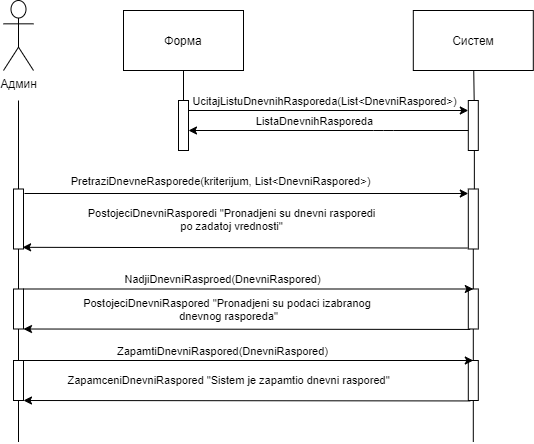

The diagram above was exported from draw.io. Its source (the exported page's mxGraphModel, read from the mxfile embedded in the PNG):
<mxGraphModel dx="700" dy="691" grid="1" gridSize="10" guides="1" tooltips="1" connect="1" arrows="1" fold="1" page="1" pageScale="1" pageWidth="827" pageHeight="1169" math="0" shadow="0">
  <root>
    <mxCell id="0" />
    <mxCell id="1" parent="0" />
    <mxCell id="APO4X-OI9HROKfMIC7Zv-1" value="Админ" style="shape=umlActor;verticalLabelPosition=bottom;verticalAlign=top;html=1;" vertex="1" parent="1">
      <mxGeometry x="270" y="110" width="30" height="70" as="geometry" />
    </mxCell>
    <mxCell id="APO4X-OI9HROKfMIC7Zv-2" value="" style="points=[];perimeter=orthogonalPerimeter;rounded=0;shadow=0;strokeWidth=1;" vertex="1" parent="1">
      <mxGeometry x="280" y="298.5" width="10" height="60" as="geometry" />
    </mxCell>
    <mxCell id="APO4X-OI9HROKfMIC7Zv-3" value="" style="endArrow=none;html=1;" edge="1" parent="1" source="APO4X-OI9HROKfMIC7Zv-2">
      <mxGeometry width="50" height="50" relative="1" as="geometry">
        <mxPoint x="290" y="390" as="sourcePoint" />
        <mxPoint x="285" y="210" as="targetPoint" />
      </mxGeometry>
    </mxCell>
    <mxCell id="APO4X-OI9HROKfMIC7Zv-4" value="" style="endArrow=none;html=1;" edge="1" parent="1" source="APO4X-OI9HROKfMIC7Zv-9" target="APO4X-OI9HROKfMIC7Zv-2">
      <mxGeometry width="50" height="50" relative="1" as="geometry">
        <mxPoint x="285" y="368.5" as="sourcePoint" />
        <mxPoint x="320" y="458.5" as="targetPoint" />
      </mxGeometry>
    </mxCell>
    <mxCell id="APO4X-OI9HROKfMIC7Zv-5" value="Систем" style="rounded=0;whiteSpace=wrap;html=1;" vertex="1" parent="1">
      <mxGeometry x="679.8" y="120" width="120" height="60" as="geometry" />
    </mxCell>
    <mxCell id="APO4X-OI9HROKfMIC7Zv-6" value="" style="points=[];perimeter=orthogonalPerimeter;rounded=0;shadow=0;strokeWidth=1;" vertex="1" parent="1">
      <mxGeometry x="734.8" y="298.5" width="10" height="60" as="geometry" />
    </mxCell>
    <mxCell id="APO4X-OI9HROKfMIC7Zv-7" value="" style="endArrow=none;html=1;" edge="1" parent="1" target="APO4X-OI9HROKfMIC7Zv-5">
      <mxGeometry width="50" height="50" relative="1" as="geometry">
        <mxPoint x="740.69" y="211" as="sourcePoint" />
        <mxPoint x="739.8" y="210" as="targetPoint" />
      </mxGeometry>
    </mxCell>
    <mxCell id="APO4X-OI9HROKfMIC7Zv-8" value="" style="endArrow=none;html=1;" edge="1" parent="1" source="APO4X-OI9HROKfMIC7Zv-11" target="APO4X-OI9HROKfMIC7Zv-6">
      <mxGeometry width="50" height="50" relative="1" as="geometry">
        <mxPoint x="739.8" y="368.5" as="sourcePoint" />
        <mxPoint x="734.8" y="468.5" as="targetPoint" />
      </mxGeometry>
    </mxCell>
    <mxCell id="APO4X-OI9HROKfMIC7Zv-9" value="" style="points=[];perimeter=orthogonalPerimeter;rounded=0;shadow=0;strokeWidth=1;" vertex="1" parent="1">
      <mxGeometry x="280" y="398.5" width="10" height="40" as="geometry" />
    </mxCell>
    <mxCell id="APO4X-OI9HROKfMIC7Zv-10" value="" style="endArrow=none;html=1;" edge="1" parent="1" target="APO4X-OI9HROKfMIC7Zv-9">
      <mxGeometry width="50" height="50" relative="1" as="geometry">
        <mxPoint x="285" y="480" as="sourcePoint" />
        <mxPoint x="320" y="558.5" as="targetPoint" />
      </mxGeometry>
    </mxCell>
    <mxCell id="APO4X-OI9HROKfMIC7Zv-11" value="" style="points=[];perimeter=orthogonalPerimeter;rounded=0;shadow=0;strokeWidth=1;" vertex="1" parent="1">
      <mxGeometry x="734.8" y="398.5" width="10" height="40" as="geometry" />
    </mxCell>
    <mxCell id="APO4X-OI9HROKfMIC7Zv-12" value="" style="endArrow=none;html=1;" edge="1" parent="1" target="APO4X-OI9HROKfMIC7Zv-11">
      <mxGeometry width="50" height="50" relative="1" as="geometry">
        <mxPoint x="739.8" y="480" as="sourcePoint" />
        <mxPoint x="734.8" y="568.5" as="targetPoint" />
      </mxGeometry>
    </mxCell>
    <mxCell id="APO4X-OI9HROKfMIC7Zv-13" value="" style="endArrow=classic;html=1;exitX=1.1;exitY=0.075;exitDx=0;exitDy=0;exitPerimeter=0;" edge="1" parent="1" source="APO4X-OI9HROKfMIC7Zv-2" target="APO4X-OI9HROKfMIC7Zv-6">
      <mxGeometry width="50" height="50" relative="1" as="geometry">
        <mxPoint x="330" y="298.5" as="sourcePoint" />
        <mxPoint x="380" y="248.5" as="targetPoint" />
      </mxGeometry>
    </mxCell>
    <mxCell id="APO4X-OI9HROKfMIC7Zv-14" value="PretraziDnevneRasporede(kriterijum, List&amp;lt;DnevniRaspored&amp;gt;)" style="edgeLabel;html=1;align=center;verticalAlign=middle;resizable=0;points=[];" vertex="1" connectable="0" parent="APO4X-OI9HROKfMIC7Zv-13">
      <mxGeometry x="-0.1824" y="-1" relative="1" as="geometry">
        <mxPoint x="14" y="-14" as="offset" />
      </mxGeometry>
    </mxCell>
    <mxCell id="APO4X-OI9HROKfMIC7Zv-15" value="PostojeciDnevniRasporedi &quot;Pronadjeni su dnevni rasporedi&lt;br&gt;po zadatoj vrednosti&quot;" style="edgeLabel;html=1;align=center;verticalAlign=middle;resizable=0;points=[];" vertex="1" connectable="0" parent="APO4X-OI9HROKfMIC7Zv-13">
      <mxGeometry x="0.3962" y="-2" relative="1" as="geometry">
        <mxPoint x="-103.06999999999998" y="23.5" as="offset" />
      </mxGeometry>
    </mxCell>
    <mxCell id="APO4X-OI9HROKfMIC7Zv-16" value="" style="endArrow=classic;html=1;entryX=0.5;entryY=0;entryDx=0;entryDy=0;entryPerimeter=0;" edge="1" parent="1" source="APO4X-OI9HROKfMIC7Zv-9" target="APO4X-OI9HROKfMIC7Zv-11">
      <mxGeometry width="50" height="50" relative="1" as="geometry">
        <mxPoint x="350" y="388.5" as="sourcePoint" />
        <mxPoint x="400" y="338.5" as="targetPoint" />
      </mxGeometry>
    </mxCell>
    <mxCell id="APO4X-OI9HROKfMIC7Zv-17" value="NadjiDnevniRasproed(DnevniRaspored)" style="edgeLabel;html=1;align=center;verticalAlign=middle;resizable=0;points=[];" vertex="1" connectable="0" parent="APO4X-OI9HROKfMIC7Zv-16">
      <mxGeometry x="-0.1666" y="-1" relative="1" as="geometry">
        <mxPoint x="11.03" y="-11" as="offset" />
      </mxGeometry>
    </mxCell>
    <mxCell id="APO4X-OI9HROKfMIC7Zv-18" value="" style="endArrow=classic;html=1;exitX=0.189;exitY=1.011;exitDx=0;exitDy=0;exitPerimeter=0;" edge="1" parent="1" source="APO4X-OI9HROKfMIC7Zv-11" target="APO4X-OI9HROKfMIC7Zv-9">
      <mxGeometry width="50" height="50" relative="1" as="geometry">
        <mxPoint x="455" y="437.5" as="sourcePoint" />
        <mxPoint x="410" y="458.5" as="targetPoint" />
      </mxGeometry>
    </mxCell>
    <mxCell id="APO4X-OI9HROKfMIC7Zv-19" value="PostojeciDnevniRaspored &quot;Pronadjeni su podaci izabranog&amp;nbsp;&lt;br&gt;dnevnog rasporeda&quot;" style="edgeLabel;html=1;align=center;verticalAlign=middle;resizable=0;points=[];" vertex="1" connectable="0" parent="APO4X-OI9HROKfMIC7Zv-18">
      <mxGeometry x="-0.218" relative="1" as="geometry">
        <mxPoint x="-67.69" y="-20.27" as="offset" />
      </mxGeometry>
    </mxCell>
    <mxCell id="APO4X-OI9HROKfMIC7Zv-20" value="" style="endArrow=classic;html=1;exitX=-0.09;exitY=0.984;exitDx=0;exitDy=0;exitPerimeter=0;entryX=0.91;entryY=0.972;entryDx=0;entryDy=0;entryPerimeter=0;" edge="1" parent="1" source="APO4X-OI9HROKfMIC7Zv-6" target="APO4X-OI9HROKfMIC7Zv-2">
      <mxGeometry width="50" height="50" relative="1" as="geometry">
        <mxPoint x="330" y="298.5" as="sourcePoint" />
        <mxPoint x="290" y="337.5" as="targetPoint" />
      </mxGeometry>
    </mxCell>
    <mxCell id="APO4X-OI9HROKfMIC7Zv-21" value="Форма" style="rounded=0;whiteSpace=wrap;html=1;" vertex="1" parent="1">
      <mxGeometry x="390" y="120" width="120" height="60" as="geometry" />
    </mxCell>
    <mxCell id="APO4X-OI9HROKfMIC7Zv-22" value="" style="points=[];perimeter=orthogonalPerimeter;rounded=0;shadow=0;strokeWidth=1;" vertex="1" parent="1">
      <mxGeometry x="445" y="210" width="10" height="50" as="geometry" />
    </mxCell>
    <mxCell id="APO4X-OI9HROKfMIC7Zv-23" value="" style="endArrow=none;html=1;entryX=0.5;entryY=1;entryDx=0;entryDy=0;" edge="1" parent="1" source="APO4X-OI9HROKfMIC7Zv-22" target="APO4X-OI9HROKfMIC7Zv-21">
      <mxGeometry width="50" height="50" relative="1" as="geometry">
        <mxPoint x="370" y="330" as="sourcePoint" />
        <mxPoint x="370" y="190" as="targetPoint" />
      </mxGeometry>
    </mxCell>
    <mxCell id="APO4X-OI9HROKfMIC7Zv-24" value="" style="points=[];perimeter=orthogonalPerimeter;rounded=0;shadow=0;strokeWidth=1;" vertex="1" parent="1">
      <mxGeometry x="734.8" y="210" width="10" height="50" as="geometry" />
    </mxCell>
    <mxCell id="APO4X-OI9HROKfMIC7Zv-25" value="" style="endArrow=none;html=1;entryX=0.606;entryY=0.001;entryDx=0;entryDy=0;entryPerimeter=0;" edge="1" parent="1" source="APO4X-OI9HROKfMIC7Zv-24" target="APO4X-OI9HROKfMIC7Zv-6">
      <mxGeometry width="50" height="50" relative="1" as="geometry">
        <mxPoint x="750.69" y="221" as="sourcePoint" />
        <mxPoint x="749.69" y="320" as="targetPoint" />
      </mxGeometry>
    </mxCell>
    <mxCell id="APO4X-OI9HROKfMIC7Zv-26" value="" style="endArrow=classic;html=1;" edge="1" parent="1" target="APO4X-OI9HROKfMIC7Zv-24">
      <mxGeometry width="50" height="50" relative="1" as="geometry">
        <mxPoint x="455" y="220" as="sourcePoint" />
        <mxPoint x="635.11" y="220" as="targetPoint" />
      </mxGeometry>
    </mxCell>
    <mxCell id="APO4X-OI9HROKfMIC7Zv-27" value="UcitajListuDnevnihRasporeda(List&amp;lt;DnevniRaspored&amp;gt;)" style="edgeLabel;html=1;align=center;verticalAlign=middle;resizable=0;points=[];" vertex="1" connectable="0" parent="APO4X-OI9HROKfMIC7Zv-26">
      <mxGeometry x="-0.4942" y="-2" relative="1" as="geometry">
        <mxPoint x="63.999999999999986" y="-12" as="offset" />
      </mxGeometry>
    </mxCell>
    <mxCell id="APO4X-OI9HROKfMIC7Zv-28" value="" style="endArrow=classic;html=1;" edge="1" parent="1" source="APO4X-OI9HROKfMIC7Zv-24" target="APO4X-OI9HROKfMIC7Zv-22">
      <mxGeometry width="50" height="50" relative="1" as="geometry">
        <mxPoint x="615.1099999999998" y="250.71999999999986" as="sourcePoint" />
        <mxPoint x="460" y="250" as="targetPoint" />
        <Array as="points">
          <mxPoint x="650" y="240" />
        </Array>
      </mxGeometry>
    </mxCell>
    <mxCell id="APO4X-OI9HROKfMIC7Zv-29" value="ListaDnevnihRasporeda" style="edgeLabel;html=1;align=center;verticalAlign=middle;resizable=0;points=[];" vertex="1" connectable="0" parent="APO4X-OI9HROKfMIC7Zv-28">
      <mxGeometry x="-0.0286" relative="1" as="geometry">
        <mxPoint x="-18.56" y="-10" as="offset" />
      </mxGeometry>
    </mxCell>
    <mxCell id="APO4X-OI9HROKfMIC7Zv-59" value="" style="points=[];perimeter=orthogonalPerimeter;rounded=0;shadow=0;strokeWidth=1;" vertex="1" parent="1">
      <mxGeometry x="280" y="470" width="10" height="40" as="geometry" />
    </mxCell>
    <mxCell id="APO4X-OI9HROKfMIC7Zv-60" value="" style="endArrow=none;html=1;" edge="1" parent="1" target="APO4X-OI9HROKfMIC7Zv-59">
      <mxGeometry width="50" height="50" relative="1" as="geometry">
        <mxPoint x="285" y="551.5" as="sourcePoint" />
        <mxPoint x="320" y="630" as="targetPoint" />
      </mxGeometry>
    </mxCell>
    <mxCell id="APO4X-OI9HROKfMIC7Zv-61" value="" style="points=[];perimeter=orthogonalPerimeter;rounded=0;shadow=0;strokeWidth=1;" vertex="1" parent="1">
      <mxGeometry x="734.8" y="470" width="10" height="40" as="geometry" />
    </mxCell>
    <mxCell id="APO4X-OI9HROKfMIC7Zv-62" value="" style="endArrow=none;html=1;" edge="1" parent="1" target="APO4X-OI9HROKfMIC7Zv-61">
      <mxGeometry width="50" height="50" relative="1" as="geometry">
        <mxPoint x="739.8" y="551.5" as="sourcePoint" />
        <mxPoint x="734.8" y="640" as="targetPoint" />
      </mxGeometry>
    </mxCell>
    <mxCell id="APO4X-OI9HROKfMIC7Zv-63" value="" style="endArrow=classic;html=1;entryX=0.5;entryY=0;entryDx=0;entryDy=0;entryPerimeter=0;" edge="1" parent="1" source="APO4X-OI9HROKfMIC7Zv-59" target="APO4X-OI9HROKfMIC7Zv-61">
      <mxGeometry width="50" height="50" relative="1" as="geometry">
        <mxPoint x="350" y="460" as="sourcePoint" />
        <mxPoint x="400" y="410" as="targetPoint" />
      </mxGeometry>
    </mxCell>
    <mxCell id="APO4X-OI9HROKfMIC7Zv-64" value="ZapamtiDnevniRaspored(DnevniRaspored)" style="edgeLabel;html=1;align=center;verticalAlign=middle;resizable=0;points=[];" vertex="1" connectable="0" parent="APO4X-OI9HROKfMIC7Zv-63">
      <mxGeometry x="-0.1666" y="-1" relative="1" as="geometry">
        <mxPoint x="11.03" y="-11" as="offset" />
      </mxGeometry>
    </mxCell>
    <mxCell id="APO4X-OI9HROKfMIC7Zv-65" value="" style="endArrow=classic;html=1;exitX=0.189;exitY=1.011;exitDx=0;exitDy=0;exitPerimeter=0;" edge="1" parent="1" source="APO4X-OI9HROKfMIC7Zv-61" target="APO4X-OI9HROKfMIC7Zv-59">
      <mxGeometry width="50" height="50" relative="1" as="geometry">
        <mxPoint x="455" y="509" as="sourcePoint" />
        <mxPoint x="410" y="530" as="targetPoint" />
      </mxGeometry>
    </mxCell>
    <mxCell id="APO4X-OI9HROKfMIC7Zv-66" value="ZapamceniDnevniRaspored &quot;Sistem je zapamtio dnevni raspored&quot;" style="edgeLabel;html=1;align=center;verticalAlign=middle;resizable=0;points=[];" vertex="1" connectable="0" parent="APO4X-OI9HROKfMIC7Zv-65">
      <mxGeometry x="-0.218" relative="1" as="geometry">
        <mxPoint x="-67.69" y="-20.27" as="offset" />
      </mxGeometry>
    </mxCell>
  </root>
</mxGraphModel>